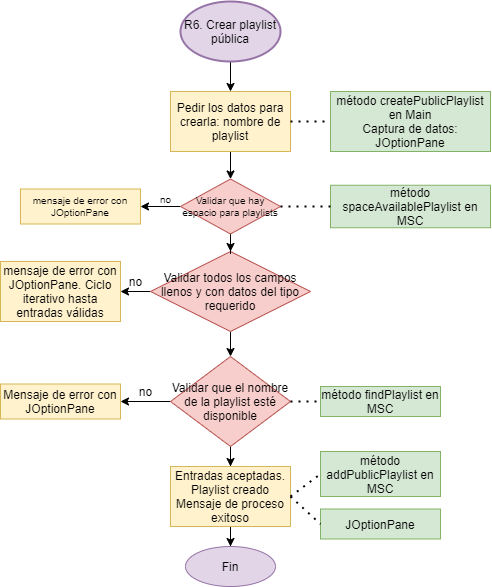

The diagram above was exported from draw.io. Its source (the exported page's mxGraphModel, read from the mxfile embedded in the PNG):
<mxGraphModel dx="2997" dy="1088" grid="1" gridSize="10" guides="1" tooltips="1" connect="1" arrows="1" fold="1" page="1" pageScale="1" pageWidth="827" pageHeight="1169" math="0" shadow="0">
  <root>
    <mxCell id="0" />
    <mxCell id="1" parent="0" />
    <mxCell id="2" style="edgeStyle=orthogonalEdgeStyle;rounded=0;orthogonalLoop=1;jettySize=auto;html=1;entryX=0.5;entryY=0;entryDx=0;entryDy=0;entryPerimeter=0;" edge="1" source="3" target="5" parent="1">
      <mxGeometry relative="1" as="geometry">
        <mxPoint x="602" y="745" as="targetPoint" />
      </mxGeometry>
    </mxCell>
    <mxCell id="3" value="R6. Crear playlist pública" style="strokeWidth=2;html=1;shape=mxgraph.flowchart.start_1;whiteSpace=wrap;fillColor=#e1d5e7;strokeColor=#9673a6;" vertex="1" parent="1">
      <mxGeometry x="552" y="645" width="100" height="60" as="geometry" />
    </mxCell>
    <mxCell id="4" value="" style="edgeStyle=orthogonalEdgeStyle;rounded=0;orthogonalLoop=1;jettySize=auto;html=1;startArrow=none;startFill=0;fontSize=10;" edge="1" source="5" target="29" parent="1">
      <mxGeometry relative="1" as="geometry" />
    </mxCell>
    <mxCell id="5" value="Pedir los datos para crearla: nombre de playlist" style="rounded=0;whiteSpace=wrap;html=1;fillColor=#fff2cc;strokeColor=#d6b656;" vertex="1" parent="1">
      <mxGeometry x="542" y="735" width="120" height="60" as="geometry" />
    </mxCell>
    <mxCell id="6" value="" style="endArrow=none;dashed=1;html=1;dashPattern=1 3;strokeWidth=2;exitX=1;exitY=0.5;exitDx=0;exitDy=0;entryX=0;entryY=0.5;entryDx=0;entryDy=0;" edge="1" source="5" target="7" parent="1">
      <mxGeometry width="50" height="50" relative="1" as="geometry">
        <mxPoint x="822" y="815" as="sourcePoint" />
        <mxPoint x="722" y="765" as="targetPoint" />
      </mxGeometry>
    </mxCell>
    <mxCell id="7" value="método createPublicPlaylist en Main&lt;br&gt;Captura de datos: JOptionPane" style="rounded=0;whiteSpace=wrap;html=1;fillColor=#d5e8d4;strokeColor=#82b366;" vertex="1" parent="1">
      <mxGeometry x="702" y="735" width="160" height="60" as="geometry" />
    </mxCell>
    <mxCell id="8" value="método findPlaylist en MSC" style="rounded=0;whiteSpace=wrap;html=1;fillColor=#d5e8d4;strokeColor=#82b366;" vertex="1" parent="1">
      <mxGeometry x="692" y="1030" width="120" height="30" as="geometry" />
    </mxCell>
    <mxCell id="9" style="edgeStyle=orthogonalEdgeStyle;rounded=0;orthogonalLoop=1;jettySize=auto;html=1;exitX=0;exitY=0.5;exitDx=0;exitDy=0;entryX=1;entryY=0.5;entryDx=0;entryDy=0;" edge="1" source="11" target="13" parent="1">
      <mxGeometry relative="1" as="geometry">
        <mxPoint x="502" y="1020" as="targetPoint" />
      </mxGeometry>
    </mxCell>
    <mxCell id="10" value="" style="edgeStyle=orthogonalEdgeStyle;rounded=0;orthogonalLoop=1;jettySize=auto;html=1;" edge="1" source="11" target="21" parent="1">
      <mxGeometry relative="1" as="geometry" />
    </mxCell>
    <mxCell id="11" value="&lt;span&gt;Validar que el nombre de la playlist esté disponible&lt;/span&gt;" style="rhombus;whiteSpace=wrap;html=1;fillColor=#f8cecc;strokeColor=#b85450;" vertex="1" parent="1">
      <mxGeometry x="542" y="1000" width="120" height="90" as="geometry" />
    </mxCell>
    <mxCell id="12" value="" style="endArrow=none;dashed=1;html=1;dashPattern=1 3;strokeWidth=2;exitX=1;exitY=0.5;exitDx=0;exitDy=0;entryX=0;entryY=0.5;entryDx=0;entryDy=0;" edge="1" source="11" target="8" parent="1">
      <mxGeometry width="50" height="50" relative="1" as="geometry">
        <mxPoint x="712" y="1075" as="sourcePoint" />
        <mxPoint x="762" y="1025" as="targetPoint" />
      </mxGeometry>
    </mxCell>
    <mxCell id="13" value="Mensaje de error con JOptionPane" style="rounded=0;whiteSpace=wrap;html=1;fillColor=#fff2cc;strokeColor=#d6b656;" vertex="1" parent="1">
      <mxGeometry x="372" y="1027.5" width="120" height="35" as="geometry" />
    </mxCell>
    <mxCell id="14" value="no" style="text;html=1;align=center;verticalAlign=middle;resizable=0;points=[];autosize=1;" vertex="1" parent="1">
      <mxGeometry x="502" y="1025" width="30" height="20" as="geometry" />
    </mxCell>
    <mxCell id="15" value="" style="edgeStyle=orthogonalEdgeStyle;rounded=0;orthogonalLoop=1;jettySize=auto;html=1;" edge="1" source="17" target="18" parent="1">
      <mxGeometry relative="1" as="geometry" />
    </mxCell>
    <mxCell id="16" value="" style="edgeStyle=orthogonalEdgeStyle;rounded=0;orthogonalLoop=1;jettySize=auto;html=1;" edge="1" source="17" target="11" parent="1">
      <mxGeometry relative="1" as="geometry" />
    </mxCell>
    <mxCell id="17" value="Validar todos los campos llenos y con datos del tipo requerido" style="rhombus;whiteSpace=wrap;html=1;fillColor=#f8cecc;strokeColor=#b85450;" vertex="1" parent="1">
      <mxGeometry x="522" y="895" width="160" height="80" as="geometry" />
    </mxCell>
    <mxCell id="18" value="mensaje de error con JOptionPane. Ciclo iterativo hasta entradas válidas" style="whiteSpace=wrap;html=1;strokeColor=#d6b656;fillColor=#fff2cc;" vertex="1" parent="1">
      <mxGeometry x="372" y="905" width="120" height="60" as="geometry" />
    </mxCell>
    <mxCell id="19" value="no" style="text;html=1;align=center;verticalAlign=middle;resizable=0;points=[];autosize=1;" vertex="1" parent="1">
      <mxGeometry x="492" y="915" width="30" height="20" as="geometry" />
    </mxCell>
    <mxCell id="20" value="" style="edgeStyle=orthogonalEdgeStyle;rounded=0;orthogonalLoop=1;jettySize=auto;html=1;" edge="1" source="21" target="26" parent="1">
      <mxGeometry relative="1" as="geometry" />
    </mxCell>
    <mxCell id="21" value="Entradas aceptadas.&lt;br&gt;Playlist creado&lt;br&gt;Mensaje de proceso exitoso" style="whiteSpace=wrap;html=1;strokeColor=#d6b656;fillColor=#fff2cc;" vertex="1" parent="1">
      <mxGeometry x="542" y="1110" width="120" height="60" as="geometry" />
    </mxCell>
    <mxCell id="22" value="" style="endArrow=none;dashed=1;html=1;dashPattern=1 3;strokeWidth=2;exitX=1;exitY=0.5;exitDx=0;exitDy=0;entryX=0;entryY=0.5;entryDx=0;entryDy=0;" edge="1" source="21" target="23" parent="1">
      <mxGeometry width="50" height="50" relative="1" as="geometry">
        <mxPoint x="632" y="1100" as="sourcePoint" />
        <mxPoint x="732" y="1140" as="targetPoint" />
      </mxGeometry>
    </mxCell>
    <mxCell id="23" value="método addPublicPlaylist en MSC" style="rounded=0;whiteSpace=wrap;html=1;fillColor=#d5e8d4;strokeColor=#82b366;" vertex="1" parent="1">
      <mxGeometry x="692" y="1095" width="120" height="45" as="geometry" />
    </mxCell>
    <mxCell id="24" value="JOptionPane" style="rounded=0;whiteSpace=wrap;html=1;fillColor=#d5e8d4;strokeColor=#82b366;" vertex="1" parent="1">
      <mxGeometry x="692" y="1152.5" width="120" height="30" as="geometry" />
    </mxCell>
    <mxCell id="25" value="" style="endArrow=none;dashed=1;html=1;dashPattern=1 3;strokeWidth=2;exitX=1;exitY=0.5;exitDx=0;exitDy=0;entryX=0;entryY=0.5;entryDx=0;entryDy=0;" edge="1" source="21" target="24" parent="1">
      <mxGeometry width="50" height="50" relative="1" as="geometry">
        <mxPoint x="672" y="1150" as="sourcePoint" />
        <mxPoint x="746" y="1135" as="targetPoint" />
      </mxGeometry>
    </mxCell>
    <mxCell id="26" value="Fin" style="ellipse;whiteSpace=wrap;html=1;strokeColor=#9673a6;fillColor=#e1d5e7;" vertex="1" parent="1">
      <mxGeometry x="557" y="1190" width="90" height="40" as="geometry" />
    </mxCell>
    <mxCell id="27" value="" style="edgeStyle=orthogonalEdgeStyle;rounded=0;orthogonalLoop=1;jettySize=auto;html=1;startArrow=none;startFill=0;fontSize=10;" edge="1" source="29" target="30" parent="1">
      <mxGeometry relative="1" as="geometry" />
    </mxCell>
    <mxCell id="28" value="" style="edgeStyle=orthogonalEdgeStyle;rounded=0;orthogonalLoop=1;jettySize=auto;html=1;startArrow=none;startFill=0;fontSize=10;" edge="1" source="29" target="17" parent="1">
      <mxGeometry relative="1" as="geometry" />
    </mxCell>
    <mxCell id="29" value="Validar que hay espacio para playlists" style="strokeWidth=1;html=1;shape=mxgraph.flowchart.decision;whiteSpace=wrap;fontSize=10;fillColor=#f8cecc;strokeColor=#b85450;" vertex="1" parent="1">
      <mxGeometry x="552" y="822.5" width="100" height="55" as="geometry" />
    </mxCell>
    <mxCell id="30" value="mensaje de error con JOptionPane" style="whiteSpace=wrap;html=1;fontSize=10;strokeColor=#d6b656;strokeWidth=1;fillColor=#fff2cc;" vertex="1" parent="1">
      <mxGeometry x="392" y="832.5" width="120" height="35" as="geometry" />
    </mxCell>
    <mxCell id="31" value="no" style="text;html=1;align=center;verticalAlign=middle;resizable=0;points=[];autosize=1;fontSize=10;" vertex="1" parent="1">
      <mxGeometry x="522" y="832.5" width="30" height="20" as="geometry" />
    </mxCell>
    <mxCell id="32" value="método spaceAvailablePlaylist en MSC" style="rounded=0;whiteSpace=wrap;html=1;fillColor=#d5e8d4;strokeColor=#82b366;" vertex="1" parent="1">
      <mxGeometry x="702" y="828.75" width="160" height="42.5" as="geometry" />
    </mxCell>
    <mxCell id="33" value="" style="endArrow=none;dashed=1;html=1;dashPattern=1 3;strokeWidth=2;fontSize=10;exitX=1;exitY=0.5;exitDx=0;exitDy=0;exitPerimeter=0;entryX=0;entryY=0.5;entryDx=0;entryDy=0;" edge="1" source="29" target="32" parent="1">
      <mxGeometry width="50" height="50" relative="1" as="geometry">
        <mxPoint x="482" y="885" as="sourcePoint" />
        <mxPoint x="532" y="835" as="targetPoint" />
      </mxGeometry>
    </mxCell>
  </root>
</mxGraphModel>